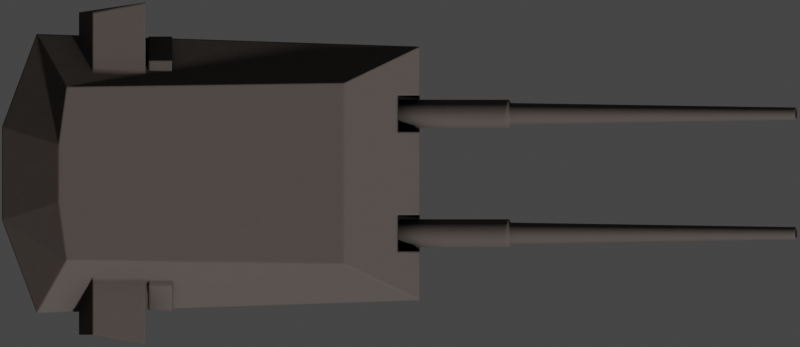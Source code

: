 # Source: 38CmSkc34.blend  (saved by Blender 2.93.20; exported with 4.5.12 LTS)
import bpy
from mathutils import Matrix  # noqa: F401  (used for matrix-valued properties, if any)

bpy.ops.wm.read_factory_settings(use_empty=True)
scene = bpy.context.scene
scene.name = 'Scene'

# ---- collections
col_collection = bpy.data.collections.new('Collection'); scene.collection.children.link(col_collection)

# ---- materials (node trees are filled in below, after node groups)
mat_battleship_dark = bpy.data.materials.new('Battleship Dark')
mat_battleship_black = bpy.data.materials.new('Battleship Black')

# ---- node groups
ng_mk48_shader = bpy.data.node_groups.new('Mk48 Shader', 'ShaderNodeTree')
_s = ng_mk48_shader.interface.new_socket(name='BSDF', in_out='OUTPUT', socket_type='NodeSocketShader')
_s = ng_mk48_shader.interface.new_socket(name='Color', in_out='INPUT', socket_type='NodeSocketColor')
_s.default_value = (0.2529, 0.2529, 0.2529, 1.0)
_s = ng_mk48_shader.interface.new_socket(name='Roughness', in_out='INPUT', socket_type='NodeSocketFloat')
_s.subtype = 'FACTOR'
_s.default_value = 0.5
_s.min_value = 0.0
_s.max_value = 1.0
_s = ng_mk48_shader.interface.new_socket(name='Metallic', in_out='INPUT', socket_type='NodeSocketFloat')
_s.subtype = 'FACTOR'
_s.default_value = 1.0
_s.min_value = 0.0
_s.max_value = 1.0
_N = ng_mk48_shader.nodes; _L = ng_mk48_shader.links
n0 = _N.new('NodeGroupOutput'); n0.name = 'Group Output'; n0.location = (421, 0)
n1 = _N.new('ShaderNodeBsdfPrincipled'); n1.name = 'Principled BSDF'; n1.location = (131, 46)
n1.distribution = 'GGX'
n1.subsurface_method = 'BURLEY'
n1.inputs[3].default_value = 1.45
n1.inputs[27].default_value = (0.0, 0.0, 0.0, 1.0)
n1.inputs[28].default_value = 1.0
n2 = _N.new('ShaderNodeAmbientOcclusion'); n2.name = 'Ambient Occlusion'; n2.location = (-85, 128)
n2.samples = 8
n3 = _N.new('ShaderNodeBevel'); n3.name = 'Bevel'; n3.location = (-265, -248)
n3.inputs[0].default_value = 0.1
n4 = _N.new('NodeGroupInput'); n4.name = 'Mk48 Shader'; n4.location = (-468, -27)
n5 = _N.new('ShaderNodeNewGeometry'); n5.name = 'Geometry'; n5.location = (-875, -245)
n6 = _N.new('ShaderNodeBump'); n6.name = 'Bump'; n6.location = (-470, -299)
n6.inputs[0].default_value = 0.01
n6.inputs[1].default_value = 1.0
n6.inputs[2].default_value = 1.0
n7 = _N.new('ShaderNodeTexNoise'); n7.name = 'Noise Texture'; n7.location = (-671, -234)
n7.inputs[2].default_value = 2.0
_L.new(n1.outputs[0], n0.inputs[0])
_L.new(n2.outputs[0], n1.inputs[0])
_L.new(n4.outputs[0], n2.inputs[0])
_L.new(n4.outputs[1], n1.inputs[2])
_L.new(n4.outputs[2], n1.inputs[1])
_L.new(n3.outputs[0], n2.inputs[2])
_L.new(n5.outputs[0], n7.inputs[0])
_L.new(n7.outputs[0], n6.inputs[3])
_L.new(n6.outputs[0], n3.inputs[1])
_L.new(n3.outputs[0], n1.inputs[5])
n0.is_active_output = True
ng_auto_smooth = bpy.data.node_groups.new('Auto Smooth', 'GeometryNodeTree')
_s = ng_auto_smooth.interface.new_socket(name='Geometry', in_out='OUTPUT', socket_type='NodeSocketGeometry')
_s = ng_auto_smooth.interface.new_socket(name='Geometry', in_out='INPUT', socket_type='NodeSocketGeometry')
_s = ng_auto_smooth.interface.new_socket(name='Angle', in_out='INPUT', socket_type='NodeSocketFloat')
_s.subtype = 'ANGLE'
_s.min_value = 0.0
_s.max_value = 3.142
ng_auto_smooth.is_modifier = True
_N = ng_auto_smooth.nodes; _L = ng_auto_smooth.links
n0 = _N.new('NodeGroupOutput'); n0.name = 'Group Output'; n0.location = (480, -100)
n1 = _N.new('NodeGroupInput'); n1.name = 'Group Input'; n1.location = (-420, -300)
n2 = _N.new('NodeGroupInput'); n2.name = 'Group Input.001'; n2.location = (-60, -100)
n3 = _N.new('GeometryNodeSetShadeSmooth'); n3.name = 'Set Shade Smooth'; n3.location = (120, -100)
n3.domain = 'EDGE'
n4 = _N.new('GeometryNodeSetShadeSmooth'); n4.name = 'Set Shade Smooth.001'; n4.location = (300, -100)
n5 = _N.new('GeometryNodeInputMeshEdgeAngle'); n5.name = 'Edge Angle'; n5.location = (-420, -220)
n6 = _N.new('GeometryNodeInputEdgeSmooth'); n6.name = 'Is Edge Smooth'; n6.location = (-60, -160)
n7 = _N.new('GeometryNodeInputShadeSmooth'); n7.name = 'Is Face Smooth'; n7.location = (-240, -340)
n8 = _N.new('FunctionNodeBooleanMath'); n8.name = 'Boolean Math'; n8.location = (-60, -220)
n9 = _N.new('FunctionNodeCompare'); n9.name = 'Compare'; n9.location = (-240, -180)
n9.operation = 'LESS_EQUAL'
_L.new(n5.outputs[0], n9.inputs[0])
_L.new(n4.outputs[0], n0.inputs[0])
_L.new(n1.outputs[1], n9.inputs[1])
_L.new(n9.outputs[0], n8.inputs[0])
_L.new(n7.outputs[0], n8.inputs[1])
_L.new(n2.outputs[0], n3.inputs[0])
_L.new(n6.outputs[0], n3.inputs[1])
_L.new(n3.outputs[0], n4.inputs[0])
_L.new(n8.outputs[0], n3.inputs[2])
n0.is_active_output = True

# ---- material node trees
mat_battleship_dark.use_nodes = True; mat_battleship_dark.node_tree.nodes.clear()
_N = mat_battleship_dark.node_tree.nodes; _L = mat_battleship_dark.node_tree.links
n0 = _N.new('ShaderNodeOutputMaterial'); n0.name = 'Material Output'; n0.location = (300, 300)
n1 = _N.new('ShaderNodeGroup'); n1.name = 'Mk48 Shader'; n1.location = (46, 305)
n1.label = 'Mk48 Shader'
n1.node_tree = ng_mk48_shader
n1.inputs[0].default_value = (0.09463, 0.07638, 0.0681, 1.0)
n1.inputs[1].default_value = 0.8
n1.inputs[2].default_value = 0.25
_L.new(n1.outputs[0], n0.inputs[0])
n0.is_active_output = True
mat_battleship_black.use_nodes = True; mat_battleship_black.node_tree.nodes.clear()
_N = mat_battleship_black.node_tree.nodes; _L = mat_battleship_black.node_tree.links
n0 = _N.new('ShaderNodeOutputMaterial'); n0.name = 'Material Output'; n0.location = (300, 300)
n1 = _N.new('ShaderNodeGroup'); n1.name = 'Mk48 Shader'; n1.location = (46, 305)
n1.label = 'Mk48 Shader'
n1.node_tree = ng_mk48_shader
n1.inputs[0].default_value = (0.0, 0.0, 0.0, 1.0)
n1.inputs[1].default_value = 1.0
n1.inputs[2].default_value = 0.0
_L.new(n1.outputs[0], n0.inputs[0])
n0.is_active_output = True

# ---- world
world_world = bpy.data.worlds.new('World'); scene.world = world_world
world_world.use_sun_shadow = False
world_world.sun_shadow_jitter_overblur = 0.0

# ---- cameras
cam_camera = bpy.data.cameras.new('Camera')
cam_camera.type = 'ORTHO'
cam_camera.clip_end = 100.0
cam_camera.ortho_scale = 25.6
cam_camera.show_mist = True

# ---- meshes
me_cube_014 = bpy.data.meshes.new('Cube.014')
me_cube_014.from_pydata([(-5.766, -4.465, -0.7678), (-5.766, -4.465, 1.232), (-5.766, 4.465, -0.7678), (-5.766, 4.465, 1.232), (6.489, -4.061, -1.0), (6.489, -4.061, 1.0), (6.489, 4.061, -1.0), (6.489, 4.061, 1.0), (-6.876, 1.488, -0.7678), (-6.876, -1.488, -0.7678), (-6.876, -1.488, 1.232), (-6.876, 1.488, 1.232), (6.489, -1.354, -1.0), (6.489, 1.354, -1.0), (6.489, 1.354, 1.0), (6.489, -1.354, 1.0), (-4.811, -2.776, 2.568), (-4.811, 2.776, 2.568), (4.071, -2.9, 2.402), (4.071, 2.9, 2.402), (-5.067, -0.9252, 2.568), (-5.067, 0.9252, 2.568), (4.071, 0.9667, 2.402), (4.071, -0.9667, 2.402), (-4.412, -5.157, 0.969), (-3.978, -5.157, 2.113), (-4.412, 5.157, 0.969), (-3.978, 5.157, 2.113), (-2.283, -5.477, 0.969), (-2.283, -5.477, 2.113), (-2.283, 5.477, 0.969), (-2.283, 5.477, 2.113)], [], [(8, 11, 3, 2), (2, 3, 7, 6), (12, 15, 5, 4), (4, 5, 1, 0), (9, 12, 4, 0), (11, 10, 20, 21), (5, 15, 23, 18), (15, 14, 22, 23), (2, 6, 13, 8), (8, 13, 12, 9), (6, 7, 14, 13), (13, 14, 15, 12), (0, 1, 10, 9), (9, 10, 11, 8), (23, 20, 16, 18), (19, 17, 21, 22), (22, 21, 20, 23), (3, 11, 21, 17), (1, 5, 18, 16), (14, 7, 19, 22), (7, 3, 17, 19), (10, 1, 16, 20), (24, 25, 27, 26), (26, 27, 31, 30), (30, 31, 29, 28), (28, 29, 25, 24), (26, 30, 28, 24), (31, 27, 25, 29)])
_uv = me_cube_014.uv_layers.new(name='UVMap')
_uv.uv.foreach_set('vector', [0.375, 0.1667, 0.625, 0.1667, 0.625, 0.25, 0.375, 0.25, 0.375, 0.25, 0.625, 0.25, 0.625, 0.5, 0.375, 0.5, 0.375, 0.6667, 0.625, 0.6667, 0.625, 0.75, 0.375, 0.75, 0.375, 0.75, 0.625, 0.75, 0.625, 1.0, 0.375, 1.0, 0.125, 0.6667, 0.375, 0.6667, 0.375, 0.75, 0.125, 0.75, 0.625, 0.1667, 0.625, 0.08333, 0.625, 0.08333, 0.625, 0.1667, 0.625, 0.75, 0.625, 0.6667, 0.625, 0.6667, 0.625, 0.75, 0.625, 0.6667, 0.625, 0.5833, 0.625, 0.5833, 0.625, 0.6667, 0.125, 0.5, 0.375, 0.5, 0.375, 0.5833, 0.125, 0.5833, 0.125, 0.5833, 0.375, 0.5833, 0.375, 0.6667, 0.125, 0.6667, 0.375, 0.5, 0.625, 0.5, 0.625, 0.5833, 0.375, 0.5833, 0.375, 0.5833, 0.625, 0.5833, 0.625, 0.6667, 0.375, 0.6667, 0.375, 0.0, 0.625, 0.0, 0.625, 0.08333, 0.375, 0.08333, 0.375, 0.08333, 0.625, 0.08333, 0.625, 0.1667, 0.375, 0.1667, 0.625, 0.6667, 0.875, 0.6667, 0.875, 0.75, 0.625, 0.75, 0.625, 0.5, 0.875, 0.5, 0.875, 0.5833, 0.625, 0.5833, 0.625, 0.5833, 0.875, 0.5833, 0.875, 0.6667, 0.625, 0.6667, 0.625, 0.25, 0.625, 0.1667, 0.625, 0.1667, 0.625, 0.25, 0.625, 1.0, 0.625, 0.75, 0.625, 0.75, 0.625, 1.0, 0.625, 0.5833, 0.625, 0.5, 0.625, 0.5, 0.625, 0.5833, 0.625, 0.5, 0.625, 0.25, 0.625, 0.25, 0.625, 0.5, 0.625, 0.08333, 0.625, 0.0, 0.625, 0.0, 0.625, 0.08333, 0.375, 0.0, 0.625, 0.0, 0.625, 0.25, 0.375, 0.25, 0.375, 0.25, 0.625, 0.25, 0.625, 0.5, 0.375, 0.5, 0.375, 0.5, 0.625, 0.5, 0.625, 0.75, 0.375, 0.75, 0.375, 0.75, 0.625, 0.75, 0.625, 1.0, 0.375, 1.0, 0.125, 0.5, 0.375, 0.5, 0.375, 0.75, 0.125, 0.75, 0.625, 0.5, 0.875, 0.5, 0.875, 0.75, 0.625, 0.75])
me_cube_014.materials.append(mat_battleship_dark)
me_cube_014.materials.append(mat_battleship_black)
me_cube_014.use_remesh_fix_poles = True
me_cube_014.use_remesh_preserve_attributes = False
me_cube_014.use_mirror_vertex_groups = False
me_cube_014.update()
me_cube_016 = bpy.data.meshes.new('Cube.016')
me_cube_016.from_pydata([(-1.0, -0.5811, -1.0), (-1.0, -0.5811, 1.0), (-1.0, 0.5811, -1.0), (-1.0, 0.5811, 1.0), (1.0, -0.5811, -1.0), (1.0, -0.5811, 1.0), (1.0, 0.5811, -1.0), (1.0, 0.5811, 1.0)], [], [(0, 1, 3, 2), (2, 3, 7, 6), (6, 7, 5, 4), (4, 5, 1, 0), (2, 6, 4, 0), (7, 3, 1, 5)])
_uv = me_cube_016.uv_layers.new(name='UVMap')
_uv.uv.foreach_set('vector', [0.375, 0.0, 0.625, 0.0, 0.625, 0.25, 0.375, 0.25, 0.375, 0.25, 0.625, 0.25, 0.625, 0.5, 0.375, 0.5, 0.375, 0.5, 0.625, 0.5, 0.625, 0.75, 0.375, 0.75, 0.375, 0.75, 0.625, 0.75, 0.625, 1.0, 0.375, 1.0, 0.125, 0.5, 0.375, 0.5, 0.375, 0.75, 0.125, 0.75, 0.625, 0.5, 0.875, 0.5, 0.875, 0.75, 0.625, 0.75])
me_cube_016.materials.append(mat_battleship_black)
me_cube_016.use_remesh_fix_poles = True
me_cube_016.use_remesh_preserve_attributes = False
me_cube_016.use_mirror_vertex_groups = False
me_cube_016.update()
me_cylinder_014 = bpy.data.meshes.new('Cylinder.014')
me_cylinder_014.from_pydata([(-1.0, 0.4489, -4.839e-06), (2.979, 0.4489, -4.866e-06), (-1.0, 0.4403, -0.08759), (2.979, 0.4403, -0.08759), (-1.0, 0.4148, -0.1718), (2.979, 0.4148, -0.1718), (-1.0, 0.3733, -0.2494), (2.979, 0.3733, -0.2494), (-1.0, 0.3174, -0.3175), (2.979, 0.3174, -0.3175), (-1.0, 0.2494, -0.3733), (2.979, 0.2494, -0.3733), (-1.0, 0.1718, -0.4148), (2.979, 0.1718, -0.4148), (-1.0, 0.08758, -0.4403), (2.979, 0.08758, -0.4403), (-1.0, 9.959e-08, -0.4489), (2.979, 9.959e-08, -0.4489), (-1.0, -0.08758, -0.4403), (2.979, -0.08758, -0.4403), (-1.0, -0.1718, -0.4148), (2.979, -0.1718, -0.4148), (-1.0, -0.2494, -0.3733), (2.979, -0.2494, -0.3733), (-1.0, -0.3174, -0.3175), (2.979, -0.3174, -0.3175), (-1.0, -0.3733, -0.2494), (2.979, -0.3733, -0.2494), (-1.0, -0.4148, -0.1718), (2.979, -0.4148, -0.1718), (-1.0, -0.4403, -0.08759), (2.979, -0.4403, -0.08759), (-1.0, -0.4489, -4.705e-06), (2.979, -0.4489, -4.759e-06), (-1.0, -0.4403, 0.08758), (2.979, -0.4403, 0.08758), (-1.0, -0.4148, 0.1718), (2.979, -0.4148, 0.1718), (-1.0, -0.3733, 0.2494), (2.979, -0.3733, 0.2494), (-1.0, -0.3174, 0.3174), (2.979, -0.3174, 0.3174), (-1.0, -0.2494, 0.3733), (2.979, -0.2494, 0.3733), (-1.0, -0.1718, 0.4148), (2.979, -0.1718, 0.4148), (-1.0, -0.08758, 0.4403), (2.979, -0.08758, 0.4403), (-1.0, 4.992e-07, 0.4489), (2.979, 4.992e-07, 0.4489), (-1.0, 0.08758, 0.4403), (2.979, 0.08758, 0.4403), (-1.0, 0.1718, 0.4148), (2.979, 0.1718, 0.4148), (-1.0, 0.2494, 0.3733), (2.979, 0.2494, 0.3733), (-1.0, 0.3174, 0.3174), (2.979, 0.3174, 0.3174), (-1.0, 0.3733, 0.2494), (2.979, 0.3733, 0.2494), (-1.0, 0.4148, 0.1718), (2.979, 0.4148, 0.1718), (-1.0, 0.4403, 0.08758), (2.979, 0.4403, 0.08758), (3.039, 0.3423, -5.069e-06), (3.039, 0.3358, -0.06679), (3.039, 0.3163, -0.131), (3.039, 0.2846, -0.1902), (3.039, 0.2421, -0.2421), (3.039, 0.1902, -0.2846), (3.039, 0.131, -0.3163), (3.039, 0.06678, -0.3358), (3.039, 1.14e-07, -0.3423), (3.039, -0.06678, -0.3358), (3.039, -0.131, -0.3163), (3.039, -0.1902, -0.2846), (3.039, -0.2421, -0.2421), (3.039, -0.2846, -0.1902), (3.039, -0.3163, -0.131), (3.039, -0.3358, -0.06679), (3.039, -0.3423, -4.987e-06), (3.039, -0.3358, 0.06678), (3.039, -0.3163, 0.131), (3.039, -0.2846, 0.1902), (3.039, -0.2421, 0.2421), (3.039, -0.1902, 0.2846), (3.039, -0.131, 0.3163), (3.039, -0.06678, 0.3357), (3.039, 4.187e-07, 0.3423), (3.039, 0.06679, 0.3357), (3.039, 0.131, 0.3163), (3.039, 0.1902, 0.2846), (3.039, 0.2421, 0.2421), (3.039, 0.2846, 0.1902), (3.039, 0.3163, 0.131), (3.039, 0.3358, 0.06678), (12.32, 0.1499, -6.14e-06), (12.32, 0.147, -0.02924), (12.32, 0.1384, -0.05735), (12.32, 0.1246, -0.08326), (12.32, 0.106, -0.106), (12.32, 0.08325, -0.1246), (12.32, 0.05735, -0.1384), (12.32, 0.02924, -0.147), (12.32, 3.122e-06, -0.1499), (12.32, -0.02923, -0.147), (12.32, -0.05734, -0.1384), (12.32, -0.08325, -0.1246), (12.32, -0.106, -0.106), (12.32, -0.1246, -0.08326), (12.32, -0.1384, -0.05735), (12.32, -0.147, -0.02924), (12.32, -0.1498, -6.101e-06), (12.32, -0.147, 0.02923), (12.32, -0.1384, 0.05734), (12.32, -0.1246, 0.08325), (12.32, -0.106, 0.106), (12.32, -0.08325, 0.1246), (12.32, -0.05734, 0.1384), (12.32, -0.02923, 0.147), (12.32, 3.252e-06, 0.1498), (12.32, 0.02924, 0.147), (12.32, 0.05735, 0.1384), (12.32, 0.08325, 0.1246), (12.32, 0.106, 0.106), (12.32, 0.1246, 0.08324), (12.32, 0.1384, 0.05734), (12.32, 0.147, 0.02923), (12.32, 0.1942, -0.03864), (12.32, 0.1981, -6.148e-06), (12.32, 0.183, -0.0758), (12.32, 0.1647, -0.11), (12.32, 0.14, -0.14), (12.32, 0.11, -0.1647), (12.32, 0.07579, -0.183), (12.32, 0.03864, -0.1942), (12.32, 3.122e-06, -0.1981), (12.32, -0.03863, -0.1942), (12.32, -0.07579, -0.183), (12.32, -0.11, -0.1647), (12.32, -0.14, -0.14), (12.32, -0.1647, -0.11), (12.32, -0.183, -0.0758), (12.32, -0.1942, -0.03864), (12.32, -0.198, -6.101e-06), (12.32, -0.1942, 0.03863), (12.32, -0.183, 0.07578), (12.32, -0.1647, 0.11), (12.32, -0.14, 0.14), (12.32, -0.11, 0.1647), (12.32, -0.07579, 0.183), (12.32, -0.03863, 0.1942), (12.32, 3.299e-06, 0.198), (12.32, 0.03864, 0.1942), (12.32, 0.07579, 0.183), (12.32, 0.11, 0.1647), (12.32, 0.14, 0.14), (12.32, 0.1647, 0.11), (12.32, 0.183, 0.07578), (12.32, 0.1942, 0.03863), (4.657, 0.1498, -6.379e-06), (4.657, 0.1469, -0.02924), (4.657, 0.1384, -0.05735), (4.657, 0.1245, -0.08326), (4.657, 0.1059, -0.106), (4.657, 0.08318, -0.1246), (4.657, 0.05727, -0.1384), (4.657, 0.02916, -0.147), (4.657, -7.509e-05, -0.1499), (4.657, -0.02931, -0.147), (4.657, -0.05742, -0.1384), (4.657, -0.08333, -0.1246), (4.657, -0.106, -0.106), (4.657, -0.1247, -0.08326), (4.657, -0.1385, -0.05735), (4.657, -0.147, -0.02924), (4.657, -0.1499, -6.339e-06), (4.657, -0.147, 0.02923), (4.657, -0.1385, 0.05734), (4.657, -0.1247, 0.08324), (4.657, -0.106, 0.106), (4.657, -0.08333, 0.1246), (4.657, -0.05742, 0.1384), (4.657, -0.02931, 0.147), (4.657, -7.496e-05, 0.1498), (4.657, 0.02916, 0.147), (4.657, 0.05727, 0.1384), (4.657, 0.08318, 0.1246), (4.657, 0.1059, 0.106), (4.657, 0.1245, 0.08324), (4.657, 0.1384, 0.05734), (4.657, 0.1469, 0.02923)], [], [(0, 1, 3, 2), (2, 3, 5, 4), (4, 5, 7, 6), (6, 7, 9, 8), (8, 9, 11, 10), (10, 11, 13, 12), (12, 13, 15, 14), (14, 15, 17, 16), (16, 17, 19, 18), (18, 19, 21, 20), (20, 21, 23, 22), (22, 23, 25, 24), (24, 25, 27, 26), (26, 27, 29, 28), (28, 29, 31, 30), (30, 31, 33, 32), (32, 33, 35, 34), (34, 35, 37, 36), (36, 37, 39, 38), (38, 39, 41, 40), (40, 41, 43, 42), (42, 43, 45, 44), (44, 45, 47, 46), (46, 47, 49, 48), (48, 49, 51, 50), (50, 51, 53, 52), (52, 53, 55, 54), (54, 55, 57, 56), (56, 57, 59, 58), (58, 59, 61, 60), (13, 11, 69, 70), (60, 61, 63, 62), (62, 63, 1, 0), (0, 2, 4, 6, 8, 10, 12, 14, 16, 18, 20, 22, 24, 26, 28, 30, 32, 34, 36, 38, 40, 42, 44, 46, 48, 50, 52, 54, 56, 58, 60, 62), (66, 65, 128, 130), (31, 29, 78, 79), (49, 47, 87, 88), (5, 3, 65, 66), (23, 21, 74, 75), (41, 39, 83, 84), (59, 57, 92, 93), (15, 13, 70, 71), (33, 31, 79, 80), (51, 49, 88, 89), (7, 5, 66, 67), (25, 23, 75, 76), (43, 41, 84, 85), (61, 59, 93, 94), (17, 15, 71, 72), (35, 33, 80, 81), (53, 51, 89, 90), (9, 7, 67, 68), (27, 25, 76, 77), (45, 43, 85, 86), (63, 61, 94, 95), (19, 17, 72, 73), (37, 35, 81, 82), (55, 53, 90, 91), (11, 9, 68, 69), (29, 27, 77, 78), (47, 45, 86, 87), (3, 1, 64, 65), (1, 63, 95, 64), (21, 19, 73, 74), (39, 37, 82, 83), (57, 55, 91, 92), (117, 116, 180, 181), (93, 92, 156, 157), (80, 79, 143, 144), (67, 66, 130, 131), (94, 93, 157, 158), (81, 80, 144, 145), (68, 67, 131, 132), (95, 94, 158, 159), (82, 81, 145, 146), (69, 68, 132, 133), (64, 95, 159, 129), (83, 82, 146, 147), (70, 69, 133, 134), (84, 83, 147, 148), (71, 70, 134, 135), (85, 84, 148, 149), (72, 71, 135, 136), (86, 85, 149, 150), (73, 72, 136, 137), (87, 86, 150, 151), (74, 73, 137, 138), (88, 87, 151, 152), (75, 74, 138, 139), (89, 88, 152, 153), (76, 75, 139, 140), (90, 89, 153, 154), (77, 76, 140, 141), (91, 90, 154, 155), (78, 77, 141, 142), (65, 64, 129, 128), (92, 91, 155, 156), (79, 78, 142, 143), (96, 97, 128, 129), (97, 98, 130, 128), (98, 99, 131, 130), (99, 100, 132, 131), (100, 101, 133, 132), (101, 102, 134, 133), (102, 103, 135, 134), (103, 104, 136, 135), (104, 105, 137, 136), (105, 106, 138, 137), (106, 107, 139, 138), (107, 108, 140, 139), (108, 109, 141, 140), (109, 110, 142, 141), (110, 111, 143, 142), (111, 112, 144, 143), (112, 113, 145, 144), (113, 114, 146, 145), (114, 115, 147, 146), (115, 116, 148, 147), (116, 117, 149, 148), (117, 118, 150, 149), (118, 119, 151, 150), (119, 120, 152, 151), (120, 121, 153, 152), (121, 122, 154, 153), (122, 123, 155, 154), (123, 124, 156, 155), (124, 125, 157, 156), (125, 126, 158, 157), (126, 127, 159, 158), (127, 96, 129, 159), (161, 160, 191, 190, 189, 188, 187, 186, 185, 184, 183, 182, 181, 180, 179, 178, 177, 176, 175, 174, 173, 172, 171, 170, 169, 168, 167, 166, 165, 164, 163, 162), (104, 103, 167, 168), (118, 117, 181, 182), (105, 104, 168, 169), (119, 118, 182, 183), (106, 105, 169, 170), (120, 119, 183, 184), (107, 106, 170, 171), (121, 120, 184, 185), (108, 107, 171, 172), (122, 121, 185, 186), (109, 108, 172, 173), (123, 122, 186, 187), (110, 109, 173, 174), (97, 96, 160, 161), (124, 123, 187, 188), (111, 110, 174, 175), (98, 97, 161, 162), (125, 124, 188, 189), (112, 111, 175, 176), (99, 98, 162, 163), (126, 125, 189, 190), (113, 112, 176, 177), (100, 99, 163, 164), (127, 126, 190, 191), (114, 113, 177, 178), (101, 100, 164, 165), (96, 127, 191, 160), (115, 114, 178, 179), (102, 101, 165, 166), (116, 115, 179, 180), (103, 102, 166, 167)])
me_cylinder_014.polygons.foreach_set('use_smooth', [True] * 162)
me_cylinder_014.polygons.foreach_set('material_index', [0, 0, 0, 0, 0, 0, 0, 0, 0, 0, 0, 0, 0, 0, 0, 0, 0, 0, 0, 0, 0, 0, 0, 0, 0, 0, 0, 0, 0, 0, 0, 0, 0, 0, 0, 0, 0, 0, 0, 0, 0, 0, 0, 0, 0, 0, 0, 0, 0, 0, 0, 0, 0, 0, 0, 0, 0, 0, 0, 0, 0, 0, 0, 0, 0, 0, 1, 0, 0, 0, 0, 0, 0, 0, 0, 0, 0, 0, 0, 0, 0, 0, 0, 0, 0, 0, 0, 0, 0, 0, 0, 0, 0, 0, 0, 0, 0, 0, 0, 0, 0, 0, 0, 0, 0, 0, 0, 0, 0, 0, 0, 0, 0, 0, 0, 0, 0, 0, 0, 0, 0, 0, 0, 0, 0, 0, 0, 0, 0, 0, 1, 1, 1, 1, 1, 1, 1, 1, 1, 1, 1, 1, 1, 1, 1, 1, 1, 1, 1, 1, 1, 1, 1, 1, 1, 1, 1, 1, 1, 1, 1, 1])
_uv = me_cylinder_014.uv_layers.new(name='UVMap')
_uv.uv.foreach_set('vector', [1.0, 0.5, 1.0, 1.0, 0.9688, 1.0, 0.9688, 0.5, 0.9688, 0.5, 0.9688, 1.0, 0.9375, 1.0, 0.9375, 0.5, 0.9375, 0.5, 0.9375, 1.0, 0.9062, 1.0, 0.9062, 0.5, 0.9062, 0.5, 0.9062, 1.0, 0.875, 1.0, 0.875, 0.5, 0.875, 0.5, 0.875, 1.0, 0.8438, 1.0, 0.8438, 0.5, 0.8438, 0.5, 0.8438, 1.0, 0.8125, 1.0, 0.8125, 0.5, 0.8125, 0.5, 0.8125, 1.0, 0.7812, 1.0, 0.7812, 0.5, 0.7812, 0.5, 0.7812, 1.0, 0.75, 1.0, 0.75, 0.5, 0.75, 0.5, 0.75, 1.0, 0.7188, 1.0, 0.7188, 0.5, 0.7188, 0.5, 0.7188, 1.0, 0.6875, 1.0, 0.6875, 0.5, 0.6875, 0.5, 0.6875, 1.0, 0.6562, 1.0, 0.6562, 0.5, 0.6562, 0.5, 0.6562, 1.0, 0.625, 1.0, 0.625, 0.5, 0.625, 0.5, 0.625, 1.0, 0.5938, 1.0, 0.5938, 0.5, 0.5938, 0.5, 0.5938, 1.0, 0.5625, 1.0, 0.5625, 0.5, 0.5625, 0.5, 0.5625, 1.0, 0.5312, 1.0, 0.5312, 0.5, 0.5312, 0.5, 0.5312, 1.0, 0.5, 1.0, 0.5, 0.5, 0.5, 0.5, 0.5, 1.0, 0.4688, 1.0, 0.4688, 0.5, 0.4688, 0.5, 0.4688, 1.0, 0.4375, 1.0, 0.4375, 0.5, 0.4375, 0.5, 0.4375, 1.0, 0.4062, 1.0, 0.4062, 0.5, 0.4062, 0.5, 0.4062, 1.0, 0.375, 1.0, 0.375, 0.5, 0.375, 0.5, 0.375, 1.0, 0.3438, 1.0, 0.3438, 0.5, 0.3438, 0.5, 0.3438, 1.0, 0.3125, 1.0, 0.3125, 0.5, 0.3125, 0.5, 0.3125, 1.0, 0.2812, 1.0, 0.2812, 0.5, 0.2812, 0.5, 0.2812, 1.0, 0.25, 1.0, 0.25, 0.5, 0.25, 0.5, 0.25, 1.0, 0.2188, 1.0, 0.2188, 0.5, 0.2188, 0.5, 0.2188, 1.0, 0.1875, 1.0, 0.1875, 0.5, 0.1875, 0.5, 0.1875, 1.0, 0.1562, 1.0, 0.1562, 0.5, 0.1562, 0.5, 0.1562, 1.0, 0.125, 1.0, 0.125, 0.5, 0.125, 0.5, 0.125, 1.0, 0.09375, 1.0, 0.09375, 0.5, 0.09375, 0.5, 0.09375, 1.0, 0.0625, 1.0, 0.0625, 0.5, 0.8125, 1.0, 0.8438, 1.0, 0.8438, 1.0, 0.8125, 1.0, 0.0625, 0.5, 0.0625, 1.0, 0.03125, 1.0, 0.03125, 0.5, 0.03125, 0.5, 0.03125, 1.0, 0.0, 1.0, 0.0, 0.5, 0.75, 0.49, 0.7968, 0.4854, 0.8418, 0.4717, 0.8833, 0.4496, 0.9197, 0.4197, 0.9496, 0.3833, 0.9717, 0.3418, 0.9854, 0.2968, 0.99, 0.25, 0.9854, 0.2032, 0.9717, 0.1582, 0.9496, 0.1167, 0.9197, 0.08029, 0.8833, 0.05045, 0.8418, 0.02827, 0.7968, 0.01461, 0.75, 0.01, 0.7032, 0.01461, 0.6582, 0.02827, 0.6167, 0.05045, 0.5803, 0.08029, 0.5504, 0.1167, 0.5283, 0.1582, 0.5146, 0.2032, 0.51, 0.25, 0.5146, 0.2968, 0.5283, 0.3418, 0.5504, 0.3833, 0.5803, 0.4197, 0.6167, 0.4496, 0.6582, 0.4717, 0.7032, 0.4854, 0.9375, 1.0, 0.9688, 1.0, 0.9688, 1.0, 0.9375, 1.0, 0.5312, 1.0, 0.5625, 1.0, 0.5625, 1.0, 0.5312, 1.0, 0.25, 1.0, 0.2812, 1.0, 0.2812, 1.0, 0.25, 1.0, 0.9375, 1.0, 0.9688, 1.0, 0.9688, 1.0, 0.9375, 1.0, 0.6562, 1.0, 0.6875, 1.0, 0.6875, 1.0, 0.6562, 1.0, 0.375, 1.0, 0.4062, 1.0, 0.4062, 1.0, 0.375, 1.0, 0.09375, 1.0, 0.125, 1.0, 0.125, 1.0, 0.09375, 1.0, 0.7812, 1.0, 0.8125, 1.0, 0.8125, 1.0, 0.7812, 1.0, 0.5, 1.0, 0.5312, 1.0, 0.5312, 1.0, 0.5, 1.0, 0.2188, 1.0, 0.25, 1.0, 0.25, 1.0, 0.2188, 1.0, 0.9062, 1.0, 0.9375, 1.0, 0.9375, 1.0, 0.9062, 1.0, 0.625, 1.0, 0.6562, 1.0, 0.6562, 1.0, 0.625, 1.0, 0.3438, 1.0, 0.375, 1.0, 0.375, 1.0, 0.3438, 1.0, 0.0625, 1.0, 0.09375, 1.0, 0.09375, 1.0, 0.0625, 1.0, 0.75, 1.0, 0.7812, 1.0, 0.7812, 1.0, 0.75, 1.0, 0.4688, 1.0, 0.5, 1.0, 0.5, 1.0, 0.4688, 1.0, 0.1875, 1.0, 0.2188, 1.0, 0.2188, 1.0, 0.1875, 1.0, 0.875, 1.0, 0.9062, 1.0, 0.9062, 1.0, 0.875, 1.0, 0.5938, 1.0, 0.625, 1.0, 0.625, 1.0, 0.5938, 1.0, 0.3125, 1.0, 0.3438, 1.0, 0.3438, 1.0, 0.3125, 1.0, 0.03125, 1.0, 0.0625, 1.0, 0.0625, 1.0, 0.03125, 1.0, 0.7188, 1.0, 0.75, 1.0, 0.75, 1.0, 0.7188, 1.0, 0.4375, 1.0, 0.4688, 1.0, 0.4688, 1.0, 0.4375, 1.0, 0.1562, 1.0, 0.1875, 1.0, 0.1875, 1.0, 0.1562, 1.0, 0.8438, 1.0, 0.875, 1.0, 0.875, 1.0, 0.8438, 1.0, 0.5625, 1.0, 0.5938, 1.0, 0.5938, 1.0, 0.5625, 1.0, 0.2812, 1.0, 0.3125, 1.0, 0.3125, 1.0, 0.2812, 1.0, 0.9688, 1.0, 1.0, 1.0, 1.0, 1.0, 0.9688, 1.0, 0.0, 1.0, 0.03125, 1.0, 0.03125, 1.0, 0.0, 1.0, 0.6875, 1.0, 0.7188, 1.0, 0.7188, 1.0, 0.6875, 1.0, 0.4062, 1.0, 0.4375, 1.0, 0.4375, 1.0, 0.4062, 1.0, 0.125, 1.0, 0.1562, 1.0, 0.1562, 1.0, 0.125, 1.0, 0.09901, 0.1491, 0.1216, 0.1216, 0.1216, 0.1216, 0.09901, 0.1491, 0.09375, 1.0, 0.125, 1.0, 0.125, 1.0, 0.09375, 1.0, 0.5, 1.0, 0.5312, 1.0, 0.5312, 1.0, 0.5, 1.0, 0.9062, 1.0, 0.9375, 1.0, 0.9375, 1.0, 0.9062, 1.0, 0.0625, 1.0, 0.09375, 1.0, 0.09375, 1.0, 0.0625, 1.0, 0.4688, 1.0, 0.5, 1.0, 0.5, 1.0, 0.4688, 1.0, 0.875, 1.0, 0.9062, 1.0, 0.9062, 1.0, 0.875, 1.0, 0.03125, 1.0, 0.0625, 1.0, 0.0625, 1.0, 0.03125, 1.0, 0.4375, 1.0, 0.4688, 1.0, 0.4688, 1.0, 0.4375, 1.0, 0.8438, 1.0, 0.875, 1.0, 0.875, 1.0, 0.8438, 1.0, 0.0, 1.0, 0.03125, 1.0, 0.03125, 1.0, 0.0, 1.0, 0.4062, 1.0, 0.4375, 1.0, 0.4375, 1.0, 0.4062, 1.0, 0.8125, 1.0, 0.8438, 1.0, 0.8438, 1.0, 0.8125, 1.0, 0.375, 1.0, 0.4062, 1.0, 0.4062, 1.0, 0.375, 1.0, 0.7812, 1.0, 0.8125, 1.0, 0.8125, 1.0, 0.7812, 1.0, 0.3438, 1.0, 0.375, 1.0, 0.375, 1.0, 0.3438, 1.0, 0.75, 1.0, 0.7812, 1.0, 0.7812, 1.0, 0.75, 1.0, 0.3125, 1.0, 0.3438, 1.0, 0.3438, 1.0, 0.3125, 1.0, 0.7188, 1.0, 0.75, 1.0, 0.75, 1.0, 0.7188, 1.0, 0.2812, 1.0, 0.3125, 1.0, 0.3125, 1.0, 0.2812, 1.0, 0.6875, 1.0, 0.7188, 1.0, 0.7188, 1.0, 0.6875, 1.0, 0.25, 1.0, 0.2812, 1.0, 0.2812, 1.0, 0.25, 1.0, 0.6562, 1.0, 0.6875, 1.0, 0.6875, 1.0, 0.6562, 1.0, 0.2188, 1.0, 0.25, 1.0, 0.25, 1.0, 0.2188, 1.0, 0.625, 1.0, 0.6562, 1.0, 0.6562, 1.0, 0.625, 1.0, 0.1875, 1.0, 0.2188, 1.0, 0.2188, 1.0, 0.1875, 1.0, 0.5938, 1.0, 0.625, 1.0, 0.625, 1.0, 0.5938, 1.0, 0.1562, 1.0, 0.1875, 1.0, 0.1875, 1.0, 0.1562, 1.0, 0.5625, 1.0, 0.5938, 1.0, 0.5938, 1.0, 0.5625, 1.0, 0.9688, 1.0, 1.0, 1.0, 1.0, 1.0, 0.9688, 1.0, 0.125, 1.0, 0.1562, 1.0, 0.1562, 1.0, 0.125, 1.0, 0.5312, 1.0, 0.5625, 1.0, 0.5625, 1.0, 0.5312, 1.0, 0.25, 0.4316, 0.2854, 0.4281, 0.2968, 0.4854, 0.25, 0.49, 0.2854, 0.4281, 0.3195, 0.4178, 0.3418, 0.4717, 0.2968, 0.4854, 0.3195, 0.4178, 0.3509, 0.401, 0.3833, 0.4496, 0.3418, 0.4717, 0.3509, 0.401, 0.3784, 0.3784, 0.4197, 0.4197, 0.3833, 0.4496, 0.3784, 0.3784, 0.401, 0.3509, 0.4496, 0.3833, 0.4197, 0.4197, 0.401, 0.3509, 0.4178, 0.3195, 0.4717, 0.3418, 0.4496, 0.3833, 0.4178, 0.3195, 0.4281, 0.2854, 0.4854, 0.2968, 0.4717, 0.3418, 0.4281, 0.2854, 0.4316, 0.25, 0.49, 0.25, 0.4854, 0.2968, 0.4316, 0.25, 0.4281, 0.2146, 0.4854, 0.2032, 0.49, 0.25, 0.4281, 0.2146, 0.4178, 0.1805, 0.4717, 0.1582, 0.4854, 0.2032, 0.4178, 0.1805, 0.401, 0.1491, 0.4496, 0.1167, 0.4717, 0.1582, 0.401, 0.1491, 0.3784, 0.1216, 0.4197, 0.08029, 0.4496, 0.1167, 0.3784, 0.1216, 0.3509, 0.09901, 0.3833, 0.05045, 0.4197, 0.08029, 0.3509, 0.09901, 0.3195, 0.08223, 0.3418, 0.02827, 0.3833, 0.05045, 0.3195, 0.08223, 0.2854, 0.0719, 0.2968, 0.01461, 0.3418, 0.02827, 0.2854, 0.0719, 0.25, 0.06841, 0.25, 0.01, 0.2968, 0.01461, 0.25, 0.06841, 0.2146, 0.0719, 0.2032, 0.01461, 0.25, 0.01, 0.2146, 0.0719, 0.1805, 0.08223, 0.1582, 0.02827, 0.2032, 0.01461, 0.1805, 0.08223, 0.1491, 0.09901, 0.1167, 0.05045, 0.1582, 0.02827, 0.1491, 0.09901, 0.1216, 0.1216, 0.08029, 0.08029, 0.1167, 0.05045, 0.1216, 0.1216, 0.09901, 0.1491, 0.05045, 0.1167, 0.08029, 0.08029, 0.09901, 0.1491, 0.08223, 0.1805, 0.02827, 0.1582, 0.05045, 0.1167, 0.08223, 0.1805, 0.0719, 0.2146, 0.01461, 0.2032, 0.02827, 0.1582, 0.0719, 0.2146, 0.06841, 0.25, 0.01, 0.25, 0.01461, 0.2032, 0.06841, 0.25, 0.0719, 0.2854, 0.01461, 0.2968, 0.01, 0.25, 0.0719, 0.2854, 0.08223, 0.3195, 0.02827, 0.3418, 0.01461, 0.2968, 0.08223, 0.3195, 0.09901, 0.3509, 0.05045, 0.3833, 0.02827, 0.3418, 0.09901, 0.3509, 0.1216, 0.3784, 0.08029, 0.4197, 0.05045, 0.3833, 0.1216, 0.3784, 0.1491, 0.401, 0.1167, 0.4496, 0.08029, 0.4197, 0.1491, 0.401, 0.1805, 0.4178, 0.1582, 0.4717, 0.1167, 0.4496, 0.1805, 0.4178, 0.2146, 0.4281, 0.2032, 0.4854, 0.1582, 0.4717, 0.2146, 0.4281, 0.25, 0.4316, 0.25, 0.49, 0.2032, 0.4854, 0.2854, 0.4281, 0.25, 0.4316, 0.2146, 0.4281, 0.1805, 0.4178, 0.1491, 0.401, 0.1216, 0.3784, 0.09901, 0.3509, 0.08223, 0.3195, 0.0719, 0.2854, 0.06841, 0.25, 0.0719, 0.2146, 0.08223, 0.1805, 0.09901, 0.1491, 0.1216, 0.1216, 0.1491, 0.09901, 0.1805, 0.08223, 0.2146, 0.0719, 0.25, 0.06841, 0.2854, 0.0719, 0.3195, 0.08223, 0.3509, 0.09901, 0.3784, 0.1216, 0.401, 0.1491, 0.4178, 0.1805, 0.4281, 0.2146, 0.4316, 0.25, 0.4281, 0.2854, 0.4178, 0.3195, 0.401, 0.3509, 0.3784, 0.3784, 0.3509, 0.401, 0.3195, 0.4178, 0.4316, 0.25, 0.4281, 0.2854, 0.4281, 0.2854, 0.4316, 0.25, 0.08223, 0.1805, 0.09901, 0.1491, 0.09901, 0.1491, 0.08223, 0.1805, 0.4281, 0.2146, 0.4316, 0.25, 0.4316, 0.25, 0.4281, 0.2146, 0.0719, 0.2146, 0.08223, 0.1805, 0.08223, 0.1805, 0.0719, 0.2146, 0.4178, 0.1805, 0.4281, 0.2146, 0.4281, 0.2146, 0.4178, 0.1805, 0.06841, 0.25, 0.0719, 0.2146, 0.0719, 0.2146, 0.06841, 0.25, 0.401, 0.1491, 0.4178, 0.1805, 0.4178, 0.1805, 0.401, 0.1491, 0.0719, 0.2854, 0.06841, 0.25, 0.06841, 0.25, 0.0719, 0.2854, 0.3784, 0.1216, 0.401, 0.1491, 0.401, 0.1491, 0.3784, 0.1216, 0.08223, 0.3195, 0.0719, 0.2854, 0.0719, 0.2854, 0.08223, 0.3195, 0.3509, 0.09901, 0.3784, 0.1216, 0.3784, 0.1216, 0.3509, 0.09901, 0.09901, 0.3509, 0.08223, 0.3195, 0.08223, 0.3195, 0.09901, 0.3509, 0.3195, 0.08223, 0.3509, 0.09901, 0.3509, 0.09901, 0.3195, 0.08223, 0.2854, 0.4281, 0.25, 0.4316, 0.25, 0.4316, 0.2854, 0.4281, 0.1216, 0.3784, 0.09901, 0.3509, 0.09901, 0.3509, 0.1216, 0.3784, 0.2854, 0.0719, 0.3195, 0.08223, 0.3195, 0.08223, 0.2854, 0.0719, 0.3195, 0.4178, 0.2854, 0.4281, 0.2854, 0.4281, 0.3195, 0.4178, 0.1491, 0.401, 0.1216, 0.3784, 0.1216, 0.3784, 0.1491, 0.401, 0.25, 0.06841, 0.2854, 0.0719, 0.2854, 0.0719, 0.25, 0.06841, 0.3509, 0.401, 0.3195, 0.4178, 0.3195, 0.4178, 0.3509, 0.401, 0.1805, 0.4178, 0.1491, 0.401, 0.1491, 0.401, 0.1805, 0.4178, 0.2146, 0.0719, 0.25, 0.06841, 0.25, 0.06841, 0.2146, 0.0719, 0.3784, 0.3784, 0.3509, 0.401, 0.3509, 0.401, 0.3784, 0.3784, 0.2146, 0.4281, 0.1805, 0.4178, 0.1805, 0.4178, 0.2146, 0.4281, 0.1805, 0.08223, 0.2146, 0.0719, 0.2146, 0.0719, 0.1805, 0.08223, 0.401, 0.3509, 0.3784, 0.3784, 0.3784, 0.3784, 0.401, 0.3509, 0.25, 0.4316, 0.2146, 0.4281, 0.2146, 0.4281, 0.25, 0.4316, 0.1491, 0.09901, 0.1805, 0.08223, 0.1805, 0.08223, 0.1491, 0.09901, 0.4178, 0.3195, 0.401, 0.3509, 0.401, 0.3509, 0.4178, 0.3195, 0.1216, 0.1216, 0.1491, 0.09901, 0.1491, 0.09901, 0.1216, 0.1216, 0.4281, 0.2854, 0.4178, 0.3195, 0.4178, 0.3195, 0.4281, 0.2854])
me_cylinder_014.materials.append(mat_battleship_dark)
me_cylinder_014.materials.append(mat_battleship_black)
me_cylinder_014.use_remesh_fix_poles = True
me_cylinder_014.use_remesh_preserve_attributes = False
me_cylinder_014.use_mirror_vertex_groups = False
me_cylinder_014.update()
me_cube_017 = bpy.data.meshes.new('Cube.017')
me_cube_017.from_pydata([(-0.3748, -0.25, -1.0), (-0.3748, -0.25, 0.6372), (-0.3748, 0.25, -1.0), (-0.3748, 0.25, 0.6372), (0.3748, -0.25, -1.0), (0.3748, -0.25, 0.6372), (0.3748, 0.25, -1.0), (0.3748, 0.25, 0.6372), (-0.3748, 0.5189, 1.487), (-0.3748, 1.019, 1.487), (0.3748, 1.019, 1.487), (0.3748, 0.5189, 1.487)], [], [(0, 1, 3, 2), (2, 3, 7, 6), (6, 7, 5, 4), (4, 5, 1, 0), (2, 6, 4, 0), (3, 1, 8, 9), (10, 9, 8, 11), (1, 5, 11, 8), (7, 3, 9, 10), (5, 7, 10, 11)])
_uv = me_cube_017.uv_layers.new(name='UVMap')
_uv.uv.foreach_set('vector', [0.375, 0.0, 0.625, 0.0, 0.625, 0.25, 0.375, 0.25, 0.375, 0.25, 0.625, 0.25, 0.625, 0.5, 0.375, 0.5, 0.375, 0.5, 0.625, 0.5, 0.625, 0.75, 0.375, 0.75, 0.375, 0.75, 0.625, 0.75, 0.625, 1.0, 0.375, 1.0, 0.125, 0.5, 0.375, 0.5, 0.375, 0.75, 0.125, 0.75, 0.625, 0.25, 0.625, 0.0, 0.625, 0.0, 0.625, 0.25, 0.625, 0.5, 0.875, 0.5, 0.875, 0.75, 0.625, 0.75, 0.625, 1.0, 0.625, 0.75, 0.625, 0.75, 0.625, 1.0, 0.625, 0.5, 0.625, 0.25, 0.625, 0.25, 0.625, 0.5, 0.625, 0.75, 0.625, 0.5, 0.625, 0.5, 0.625, 0.75])
me_cube_017.materials.append(mat_battleship_dark)
me_cube_017.use_remesh_fix_poles = True
me_cube_017.use_remesh_preserve_attributes = False
me_cube_017.use_mirror_vertex_groups = False
me_cube_017.update()

# ---- objects
ob_camera = bpy.data.objects.new('Camera', cam_camera)
ob_empty = bpy.data.objects.new('Empty', None)
ob_empty_001 = bpy.data.objects.new('Empty.001', None)
ob_cube = bpy.data.objects.new('Cube', me_cube_014)
ob_cube_001 = bpy.data.objects.new('Cube.001', me_cube_016)
ob_cylinder = bpy.data.objects.new('Cylinder', me_cylinder_014)
ob_cube_002 = bpy.data.objects.new('Cube.002', me_cube_017)
ob_lighting = bpy.data.objects.new('Lighting', None)

# ---- transforms, parenting, visibility, modifiers, constraints
ob_camera.location = (57.34, 0.0, 100.0)
ob_camera.lock_rotations_4d = False
ob_camera.empty_display_type = 'ARROWS'
ob_camera.color = (0.0, 0.0, 0.0, 0.0)
ob_camera.display_type = 'WIRE'
ob_camera.lineart.crease_threshold = 0.0
ob_empty.location = (-1.561, 39.91, 0.0)
ob_empty.rotation_euler = (0.0, -0.0, 0.003149)
ob_empty.scale = (54.49, 54.49, 54.49)
ob_empty.empty_display_type = 'IMAGE'
ob_empty.empty_display_size = 5.0
ob_empty.use_empty_image_alpha = True
ob_empty.color = (1.0, 1.0, 1.0, 0.5)
ob_empty.lineart.crease_threshold = 0.0
ob_empty_001.location = (-1.561, 39.61, 11.96)
ob_empty_001.rotation_euler = (1.571, -0.0, 0.0)
ob_empty_001.scale = (54.49, 54.49, 54.49)
ob_empty_001.empty_display_type = 'IMAGE'
ob_empty_001.empty_display_size = 5.0
ob_empty_001.use_empty_image_alpha = True
ob_empty_001.color = (1.0, 1.0, 1.0, 0.5)
ob_empty_001.lineart.crease_threshold = 0.0
ob_cube.location = (51.48, 0.0, 30.01)
ob_cube.lineart.crease_threshold = 0.0
_m = ob_cube.modifiers.new('Boolean', 'BOOLEAN')
_m.object = ob_cube_001
_m.solver = 'FAST'
ob_cube_001.location = (57.89, -1.913, 30.55)
ob_cube_001.rotation_euler = (0.0, -0.2876, 0.0)
ob_cube_001.hide_render = True
ob_cube_001.display_type = 'WIRE'
ob_cube_001.lineart.crease_threshold = 0.0
_m = ob_cube_001.modifiers.new('Mirror', 'MIRROR')
_m.use_axis = (False, True, False)
_m.mirror_object = ob_cube
ob_cylinder.location = (57.89, -1.913, 30.55)
ob_cylinder.rotation_euler = (2.145e-09, -0.1775, -2.411e-08)
ob_cylinder.lineart.crease_threshold = 0.0
_m = ob_cylinder.modifiers.new('Mirror', 'MIRROR')
_m.use_axis = (False, True, False)
_m.mirror_object = ob_cube
_m = ob_cylinder.modifiers.new('Auto Smooth', 'NODES')
_m.node_group = ng_auto_smooth
_gi = [s.identifier for s in ng_auto_smooth.interface.items_tree if s.item_type == 'SOCKET' and s.in_out == 'INPUT']
_m[_gi[1]] = 0.5236  # Angle
ob_cube_002.location = (49.67, -4.133, 30.55)
ob_cube_002.lineart.crease_threshold = 0.0
_m = ob_cube_002.modifiers.new('Mirror', 'MIRROR')
_m.use_axis = (False, True, False)
_m.mirror_object = ob_cube
ob_lighting.location = (0.0, 0.0, 0.0)

# ---- collection membership
col_collection.objects.link(ob_camera)
col_collection.objects.link(ob_empty)
col_collection.objects.link(ob_empty_001)
col_collection.objects.link(ob_cube)
col_collection.objects.link(ob_cube_001)
col_collection.objects.link(ob_cylinder)
col_collection.objects.link(ob_cube_002)
col_collection.objects.link(ob_lighting)

# ---- scene / render settings (as saved in the file)
scene.camera = ob_camera
scene.frame_start = 1; scene.frame_end = 250; scene.frame_set(1)
scene.render.engine = 'CYCLES'
scene.render.resolution_x = 256
scene.render.resolution_y = 111
scene.render.film_transparent = True
scene.cycles.samples = 128
scene.cycles.sampling_pattern = 'TABULATED_SOBOL'
scene.cycles.use_adaptive_sampling = False
scene.cycles.use_light_tree = False
scene.view_settings.view_transform = 'Filmic'
bpy.context.view_layer.update()

# ---- added for rendering (the .blend has no usable light): sun
light_auto_sun = bpy.data.lights.new('AutoSun', 'SUN')
light_auto_sun.energy = 3.0
light_auto_sun.angle = 0.0523599
ob_auto_sun = bpy.data.objects.new('AutoSun', light_auto_sun)
scene.collection.objects.link(ob_auto_sun)
ob_auto_sun.rotation_euler = (0.872665, 0.174533, 0.523599)
bpy.context.view_layer.update()
